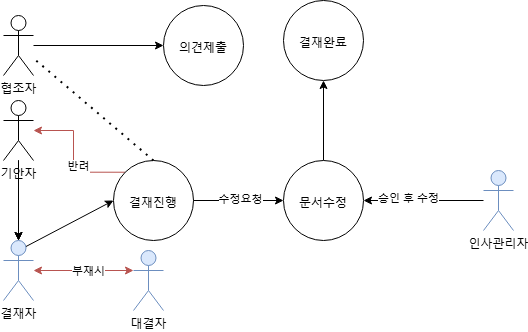

The diagram above was exported from draw.io. Its source (the exported page's mxGraphModel, read from the mxfile embedded in the PNG):
<mxGraphModel dx="974" dy="428" grid="1" gridSize="10" guides="1" tooltips="1" connect="1" arrows="1" fold="1" page="1" pageScale="1" pageWidth="827" pageHeight="1169" math="0" shadow="0">
  <root>
    <mxCell id="0" />
    <mxCell id="1" parent="0" />
    <mxCell id="54n4LJPjrRcseGLzzfWc-1" value="" style="edgeStyle=orthogonalEdgeStyle;rounded=0;orthogonalLoop=1;jettySize=auto;html=1;" edge="1" parent="1" source="54n4LJPjrRcseGLzzfWc-4" target="54n4LJPjrRcseGLzzfWc-5">
      <mxGeometry relative="1" as="geometry" />
    </mxCell>
    <mxCell id="54n4LJPjrRcseGLzzfWc-2" value="" style="edgeStyle=orthogonalEdgeStyle;rounded=0;orthogonalLoop=1;jettySize=auto;html=1;" edge="1" parent="1" source="54n4LJPjrRcseGLzzfWc-4" target="54n4LJPjrRcseGLzzfWc-5">
      <mxGeometry relative="1" as="geometry" />
    </mxCell>
    <mxCell id="54n4LJPjrRcseGLzzfWc-3" value="" style="edgeStyle=orthogonalEdgeStyle;rounded=0;orthogonalLoop=1;jettySize=auto;html=1;" edge="1" parent="1" source="54n4LJPjrRcseGLzzfWc-4" target="54n4LJPjrRcseGLzzfWc-5">
      <mxGeometry relative="1" as="geometry" />
    </mxCell>
    <mxCell id="54n4LJPjrRcseGLzzfWc-4" value="기안자" style="shape=umlActor;verticalLabelPosition=bottom;verticalAlign=top;html=1;outlineConnect=0;" vertex="1" parent="1">
      <mxGeometry x="90" y="610" width="30" height="60" as="geometry" />
    </mxCell>
    <mxCell id="54n4LJPjrRcseGLzzfWc-5" value="결재자" style="shape=umlActor;verticalLabelPosition=bottom;verticalAlign=top;html=1;outlineConnect=0;fillColor=#dae8fc;strokeColor=#6c8ebf;" vertex="1" parent="1">
      <mxGeometry x="90" y="750" width="30" height="60" as="geometry" />
    </mxCell>
    <mxCell id="fsTA3o1gqL7Sm_SV5eHb-6" style="edgeStyle=orthogonalEdgeStyle;rounded=0;orthogonalLoop=1;jettySize=auto;html=1;exitX=0;exitY=0;exitDx=0;exitDy=0;fillColor=#f8cecc;strokeColor=#b85450;" edge="1" parent="1" source="54n4LJPjrRcseGLzzfWc-6" target="54n4LJPjrRcseGLzzfWc-4">
      <mxGeometry relative="1" as="geometry" />
    </mxCell>
    <mxCell id="fsTA3o1gqL7Sm_SV5eHb-7" value="반려" style="edgeLabel;html=1;align=center;verticalAlign=middle;resizable=0;points=[];" vertex="1" connectable="0" parent="fsTA3o1gqL7Sm_SV5eHb-6">
      <mxGeometry x="-0.1336" y="-4" relative="1" as="geometry">
        <mxPoint as="offset" />
      </mxGeometry>
    </mxCell>
    <mxCell id="54n4LJPjrRcseGLzzfWc-6" value="&lt;div&gt;&lt;br&gt;&lt;/div&gt;&lt;div&gt;&lt;br&gt;&lt;/div&gt;&lt;div&gt;결재진행&lt;/div&gt;&lt;div&gt;&lt;br&gt;&lt;/div&gt;" style="ellipse;whiteSpace=wrap;html=1;verticalAlign=top;" vertex="1" parent="1">
      <mxGeometry x="200" y="670" width="80" height="80" as="geometry" />
    </mxCell>
    <mxCell id="54n4LJPjrRcseGLzzfWc-7" value="" style="endArrow=none;dashed=1;html=1;dashPattern=1 3;strokeWidth=2;rounded=0;exitX=0.5;exitY=0;exitDx=0;exitDy=0;" edge="1" parent="1" source="54n4LJPjrRcseGLzzfWc-6" target="54n4LJPjrRcseGLzzfWc-9">
      <mxGeometry width="50" height="50" relative="1" as="geometry">
        <mxPoint x="190" y="650" as="sourcePoint" />
        <mxPoint x="150" y="600" as="targetPoint" />
      </mxGeometry>
    </mxCell>
    <mxCell id="54n4LJPjrRcseGLzzfWc-8" value="" style="edgeStyle=orthogonalEdgeStyle;rounded=0;orthogonalLoop=1;jettySize=auto;html=1;" edge="1" parent="1" source="54n4LJPjrRcseGLzzfWc-9" target="54n4LJPjrRcseGLzzfWc-10">
      <mxGeometry relative="1" as="geometry" />
    </mxCell>
    <mxCell id="54n4LJPjrRcseGLzzfWc-9" value="협조자" style="shape=umlActor;verticalLabelPosition=bottom;verticalAlign=top;html=1;outlineConnect=0;" vertex="1" parent="1">
      <mxGeometry x="90" y="525" width="30" height="60" as="geometry" />
    </mxCell>
    <mxCell id="54n4LJPjrRcseGLzzfWc-10" value="&lt;div&gt;&lt;br&gt;&lt;/div&gt;&lt;div&gt;&lt;br&gt;&lt;/div&gt;&lt;div&gt;의견제출&lt;/div&gt;" style="ellipse;whiteSpace=wrap;html=1;verticalAlign=top;" vertex="1" parent="1">
      <mxGeometry x="250" y="515" width="80" height="80" as="geometry" />
    </mxCell>
    <mxCell id="54n4LJPjrRcseGLzzfWc-11" value="대결자" style="shape=umlActor;verticalLabelPosition=bottom;verticalAlign=top;html=1;outlineConnect=0;fillColor=#dae8fc;strokeColor=#6c8ebf;" vertex="1" parent="1">
      <mxGeometry x="220" y="760" width="30" height="60" as="geometry" />
    </mxCell>
    <mxCell id="54n4LJPjrRcseGLzzfWc-12" value="" style="endArrow=classic;startArrow=classic;html=1;rounded=0;entryX=0;entryY=0.3333333333333333;entryDx=0;entryDy=0;entryPerimeter=0;fillColor=#f8cecc;strokeColor=#b85450;" edge="1" parent="1" source="54n4LJPjrRcseGLzzfWc-5" target="54n4LJPjrRcseGLzzfWc-11">
      <mxGeometry width="50" height="50" relative="1" as="geometry">
        <mxPoint x="150" y="805" as="sourcePoint" />
        <mxPoint x="200" y="755" as="targetPoint" />
      </mxGeometry>
    </mxCell>
    <mxCell id="54n4LJPjrRcseGLzzfWc-13" value="부재시" style="edgeLabel;html=1;align=center;verticalAlign=middle;resizable=0;points=[];" vertex="1" connectable="0" parent="54n4LJPjrRcseGLzzfWc-12">
      <mxGeometry x="0.0773" relative="1" as="geometry">
        <mxPoint as="offset" />
      </mxGeometry>
    </mxCell>
    <mxCell id="54n4LJPjrRcseGLzzfWc-18" value="" style="endArrow=classic;html=1;rounded=0;exitX=0.75;exitY=0.1;exitDx=0;exitDy=0;exitPerimeter=0;" edge="1" parent="1" source="54n4LJPjrRcseGLzzfWc-5">
      <mxGeometry width="50" height="50" relative="1" as="geometry">
        <mxPoint x="150" y="760" as="sourcePoint" />
        <mxPoint x="200" y="710" as="targetPoint" />
      </mxGeometry>
    </mxCell>
    <mxCell id="fsTA3o1gqL7Sm_SV5eHb-17" value="" style="edgeStyle=orthogonalEdgeStyle;rounded=0;orthogonalLoop=1;jettySize=auto;html=1;" edge="1" parent="1" source="fsTA3o1gqL7Sm_SV5eHb-1" target="fsTA3o1gqL7Sm_SV5eHb-16">
      <mxGeometry relative="1" as="geometry" />
    </mxCell>
    <mxCell id="fsTA3o1gqL7Sm_SV5eHb-1" value="&lt;div&gt;&lt;br&gt;&lt;/div&gt;&lt;div&gt;&lt;br&gt;&lt;/div&gt;&lt;div&gt;문서수정&lt;/div&gt;&lt;div&gt;&lt;br&gt;&lt;/div&gt;" style="ellipse;whiteSpace=wrap;html=1;verticalAlign=top;" vertex="1" parent="1">
      <mxGeometry x="370" y="670" width="80" height="80" as="geometry" />
    </mxCell>
    <mxCell id="fsTA3o1gqL7Sm_SV5eHb-8" value="" style="endArrow=classic;html=1;rounded=0;exitX=1;exitY=0.5;exitDx=0;exitDy=0;entryX=0;entryY=0.5;entryDx=0;entryDy=0;" edge="1" parent="1" source="54n4LJPjrRcseGLzzfWc-6" target="fsTA3o1gqL7Sm_SV5eHb-1">
      <mxGeometry width="50" height="50" relative="1" as="geometry">
        <mxPoint x="390" y="750" as="sourcePoint" />
        <mxPoint x="440" y="700" as="targetPoint" />
      </mxGeometry>
    </mxCell>
    <mxCell id="fsTA3o1gqL7Sm_SV5eHb-9" value="수정요청" style="edgeLabel;html=1;align=center;verticalAlign=middle;resizable=0;points=[];" vertex="1" connectable="0" parent="fsTA3o1gqL7Sm_SV5eHb-8">
      <mxGeometry x="0.0149" y="2" relative="1" as="geometry">
        <mxPoint as="offset" />
      </mxGeometry>
    </mxCell>
    <mxCell id="fsTA3o1gqL7Sm_SV5eHb-10" value="인사관리자&lt;div&gt;&lt;br&gt;&lt;/div&gt;" style="shape=umlActor;verticalLabelPosition=bottom;verticalAlign=top;html=1;outlineConnect=0;fillColor=#dae8fc;strokeColor=#6c8ebf;" vertex="1" parent="1">
      <mxGeometry x="570" y="680" width="30" height="60" as="geometry" />
    </mxCell>
    <mxCell id="fsTA3o1gqL7Sm_SV5eHb-13" value="" style="endArrow=classic;html=1;rounded=0;entryX=1;entryY=0.5;entryDx=0;entryDy=0;" edge="1" parent="1" source="fsTA3o1gqL7Sm_SV5eHb-10" target="fsTA3o1gqL7Sm_SV5eHb-1">
      <mxGeometry width="50" height="50" relative="1" as="geometry">
        <mxPoint x="390" y="750" as="sourcePoint" />
        <mxPoint x="440" y="700" as="targetPoint" />
      </mxGeometry>
    </mxCell>
    <mxCell id="fsTA3o1gqL7Sm_SV5eHb-14" value="승인 후 수정" style="edgeLabel;html=1;align=center;verticalAlign=middle;resizable=0;points=[];" vertex="1" connectable="0" parent="fsTA3o1gqL7Sm_SV5eHb-13">
      <mxGeometry x="0.2721" y="-3" relative="1" as="geometry">
        <mxPoint as="offset" />
      </mxGeometry>
    </mxCell>
    <mxCell id="fsTA3o1gqL7Sm_SV5eHb-16" value="&lt;div&gt;&lt;br&gt;&lt;/div&gt;&lt;div&gt;&lt;br&gt;&lt;/div&gt;&lt;div&gt;결재완료&lt;/div&gt;" style="ellipse;whiteSpace=wrap;html=1;verticalAlign=top;" vertex="1" parent="1">
      <mxGeometry x="370" y="510" width="80" height="80" as="geometry" />
    </mxCell>
  </root>
</mxGraphModel>